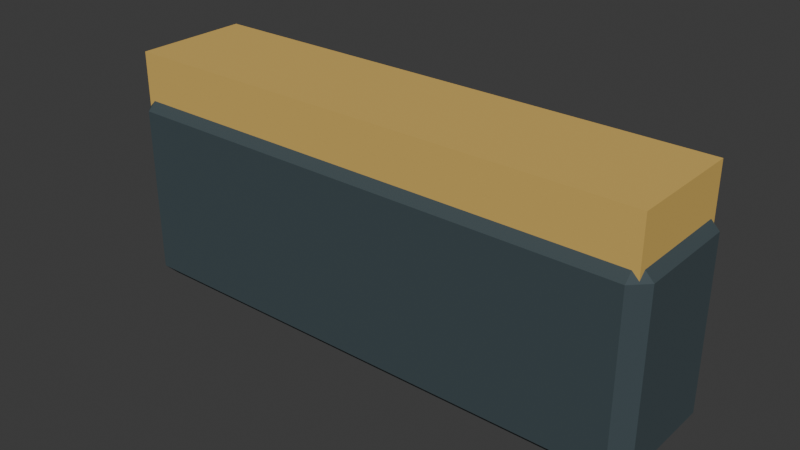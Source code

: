 # Source: rail-endpoint.blend  (saved by Blender 4.5.87; exported with 4.5.12 LTS)
import bpy
from mathutils import Matrix  # noqa: F401  (used for matrix-valued properties, if any)

bpy.ops.wm.read_factory_settings(use_empty=True)
scene = bpy.context.scene
scene.name = 'Scene'

# ---- collections
col_collection = bpy.data.collections.new('Collection'); scene.collection.children.link(col_collection)

# ---- materials (node trees are filled in below, after node groups)
mat_world_palette = bpy.data.materials.new('world_palette')

# ---- material node trees
mat_world_palette.use_nodes = True; mat_world_palette.node_tree.nodes.clear()
_N = mat_world_palette.node_tree.nodes; _L = mat_world_palette.node_tree.links
n0 = _N.new('ShaderNodeBsdfPrincipled'); n0.name = 'Principled BSDF'; n0.location = (-200, 100)
n0.inputs[1].default_value = 0.05
n0.inputs[2].default_value = 0.84
n1 = _N.new('ShaderNodeOutputMaterial'); n1.name = 'Material Output'; n1.location = (200, 100)
n2 = _N.new('ShaderNodeVertexColor'); n2.name = 'Color Attribute'; n2.location = (0, 0)
n2.layer_name = 'Color'
_L.new(n0.outputs[0], n1.inputs[0])
_L.new(n2.outputs[0], n0.inputs[0])
n1.is_active_output = True

# ---- world
world_world = bpy.data.worlds.new('World'); scene.world = world_world
world_world.use_nodes = True; world_world.node_tree.nodes.clear()
_N = world_world.node_tree.nodes; _L = world_world.node_tree.links
n0 = _N.new('ShaderNodeOutputWorld'); n0.name = 'World Output'; n0.location = (200, 100)
n1 = _N.new('ShaderNodeBackground'); n1.name = 'Background'; n1.location = (-200, 100)
n1.inputs[0].default_value = (0.05088, 0.05088, 0.05088, 1.0)
_L.new(n1.outputs[0], n0.inputs[0])
n0.is_active_output = True
world_world.color = (0.05088, 0.05088, 0.05088)
world_world.sun_shadow_jitter_overblur = 0.0

# ---- meshes
me_cube = bpy.data.meshes.new('Cube')
me_cube.from_pydata([(-0.312, -0.062, 0.0), (-0.312, -0.08, 0.018), (-0.33, -0.062, 0.018), (-0.312, -0.08, 0.222), (-0.312, -0.062, 0.24), (-0.33, -0.062, 0.222), (-0.312, 0.062, 0.0), (-0.33, 0.062, 0.018), (-0.312, 0.08, 0.018), (-0.312, 0.062, 0.24), (-0.312, 0.08, 0.222), (-0.33, 0.062, 0.222), (0.312, -0.062, 0.0), (0.33, -0.062, 0.018), (0.312, -0.08, 0.018), (0.312, -0.062, 0.24), (0.312, -0.08, 0.222), (0.33, -0.062, 0.222), (0.312, 0.062, 0.0), (0.312, 0.08, 0.018), (0.33, 0.062, 0.018), (0.312, 0.062, 0.24), (0.33, 0.062, 0.222), (0.312, 0.08, 0.222), (-0.32, -0.07, 0.21), (-0.32, -0.07, 0.29), (-0.32, 0.07, 0.21), (-0.32, 0.07, 0.29), (0.32, -0.07, 0.21), (0.32, -0.07, 0.29), (0.32, 0.07, 0.21), (0.32, 0.07, 0.29)], [], [(0, 1, 2), (3, 4, 5), (6, 7, 8), (9, 10, 11), (12, 13, 14), (15, 16, 17), (18, 19, 20), (21, 22, 23), (6, 0, 2, 7), (1, 3, 5, 2), (4, 9, 11, 5), (10, 8, 7, 11), (18, 6, 8, 19), (9, 21, 23, 10), (22, 20, 19, 23), (12, 18, 20, 13), (21, 15, 17, 22), (16, 14, 13, 17), (0, 12, 14, 1), (15, 4, 3, 16), (6, 18, 12, 0), (2, 5, 11, 7), (14, 16, 3, 1), (21, 9, 4, 15), (8, 10, 23, 19), (20, 22, 17, 13), (24, 25, 27, 26), (26, 27, 31, 30), (30, 31, 29, 28), (28, 29, 25, 24), (26, 30, 28, 24), (31, 27, 25, 29)])
_uv = me_cube.uv_layers.new(name='UVMap')
_uv.uv.foreach_set('vector', [0.1318, 0.7219, 0.1318, 0.75, 0.125, 0.7219, 0.6062, 0.0, 0.625, 0.02812, 0.6062, 0.02813, 0.1318, 0.5281, 0.125, 0.5281, 0.1318, 0.5, 0.625, 0.2506, 0.6062, 0.2568, 0.6062, 0.2219, 0.3682, 0.7219, 0.3936, 0.7219, 0.391, 0.7561, 0.6307, 0.7277, 0.6062, 0.7568, 0.6062, 0.7221, 0.3682, 0.5281, 0.391, 0.4939, 0.3936, 0.5281, 0.6307, 0.5223, 0.6062, 0.5279, 0.6063, 0.4932, 0.1318, 0.5281, 0.1318, 0.7219, 0.125, 0.7219, 0.125, 0.5281, 0.3938, 0.0, 0.6062, 0.0, 0.6062, 0.02813, 0.3937, 0.02812, 0.625, 0.02812, 0.625, 0.2506, 0.6062, 0.2219, 0.6062, 0.02813, 0.6062, 0.2568, 0.3938, 0.2568, 0.3937, 0.2219, 0.6062, 0.2219, 0.3682, 0.5281, 0.1318, 0.5281, 0.1318, 0.5, 0.391, 0.4939, 0.625, 0.2506, 0.6307, 0.5223, 0.6063, 0.4932, 0.6062, 0.2568, 0.6062, 0.5279, 0.3936, 0.5281, 0.391, 0.4939, 0.6063, 0.4932, 0.3682, 0.7219, 0.3682, 0.5281, 0.3936, 0.5281, 0.3936, 0.7219, 0.6307, 0.5223, 0.6307, 0.7277, 0.6062, 0.7221, 0.6062, 0.5279, 0.6062, 0.7568, 0.391, 0.7561, 0.3936, 0.7219, 0.6062, 0.7221, 0.1318, 0.7219, 0.3682, 0.7219, 0.391, 0.7561, 0.1318, 0.75, 0.6307, 0.7277, 0.625, 0.9932, 0.6063, 0.9932, 0.6062, 0.7568, 0.1318, 0.5281, 0.3682, 0.5281, 0.3682, 0.7219, 0.1318, 0.7219, 0.3937, 0.02812, 0.6062, 0.02813, 0.6062, 0.2219, 0.3937, 0.2219, 0.391, 0.7561, 0.6062, 0.7568, 0.6063, 0.9932, 0.3938, 0.9932, 0.6307, 0.5223, 0.8682, 0.5281, 0.8682, 0.7219, 0.6307, 0.7277, 0.3938, 0.2568, 0.6062, 0.2568, 0.6063, 0.4932, 0.391, 0.4939, 0.3936, 0.5281, 0.6062, 0.5279, 0.6062, 0.7221, 0.3936, 0.7219, 0.375, 0.0, 0.625, 0.0, 0.625, 0.25, 0.375, 0.25, 0.375, 0.25, 0.625, 0.25, 0.625, 0.5, 0.375, 0.5, 0.375, 0.5, 0.625, 0.5, 0.625, 0.75, 0.375, 0.75, 0.375, 0.75, 0.625, 0.75, 0.625, 1.0, 0.375, 1.0, 0.125, 0.5, 0.375, 0.5, 0.375, 0.75, 0.125, 0.75, 0.625, 0.5, 0.875, 0.5, 0.875, 0.75, 0.625, 0.75])
_ca = me_cube.color_attributes.new('Color', 'FLOAT_COLOR', 'CORNER')
_ca.data.foreach_set('color', [0.04667, 0.07036, 0.08022, 1.0, 0.04667, 0.07036, 0.08022, 1.0, 0.04667, 0.07036, 0.08022, 1.0, 0.04667, 0.07036, 0.08022, 1.0, 0.04667, 0.07036, 0.08022, 1.0, 0.04667, 0.07036, 0.08022, 1.0, 0.04667, 0.07036, 0.08022, 1.0, 0.04667, 0.07036, 0.08022, 1.0, 0.04667, 0.07036, 0.08022, 1.0, 0.04667, 0.07036, 0.08022, 1.0, 0.04667, 0.07036, 0.08022, 1.0, 0.04667, 0.07036, 0.08022, 1.0, 0.04667, 0.07036, 0.08022, 1.0, 0.04667, 0.07036, 0.08022, 1.0, 0.04667, 0.07036, 0.08022, 1.0, 0.04667, 0.07036, 0.08022, 1.0, 0.04667, 0.07036, 0.08022, 1.0, 0.04667, 0.07036, 0.08022, 1.0, 0.04667, 0.07036, 0.08022, 1.0, 0.04667, 0.07036, 0.08022, 1.0, 0.04667, 0.07036, 0.08022, 1.0, 0.04667, 0.07036, 0.08022, 1.0, 0.04667, 0.07036, 0.08022, 1.0, 0.04667, 0.07036, 0.08022, 1.0, 0.04667, 0.07036, 0.08022, 1.0, 0.04667, 0.07036, 0.08022, 1.0, 0.04667, 0.07036, 0.08022, 1.0, 0.04667, 0.07036, 0.08022, 1.0, 0.04667, 0.07036, 0.08022, 1.0, 0.04667, 0.07036, 0.08022, 1.0, 0.04667, 0.07036, 0.08022, 1.0, 0.04667, 0.07036, 0.08022, 1.0, 0.04667, 0.07036, 0.08022, 1.0, 0.04667, 0.07036, 0.08022, 1.0, 0.04667, 0.07036, 0.08022, 1.0, 0.04667, 0.07036, 0.08022, 1.0, 0.04667, 0.07036, 0.08022, 1.0, 0.04667, 0.07036, 0.08022, 1.0, 0.04667, 0.07036, 0.08022, 1.0, 0.04667, 0.07036, 0.08022, 1.0, 0.04667, 0.07036, 0.08022, 1.0, 0.04667, 0.07036, 0.08022, 1.0, 0.04667, 0.07036, 0.08022, 1.0, 0.04667, 0.07036, 0.08022, 1.0, 0.04667, 0.07036, 0.08022, 1.0, 0.04667, 0.07036, 0.08022, 1.0, 0.04667, 0.07036, 0.08022, 1.0, 0.04667, 0.07036, 0.08022, 1.0, 0.04667, 0.07036, 0.08022, 1.0, 0.04667, 0.07036, 0.08022, 1.0, 0.04667, 0.07036, 0.08022, 1.0, 0.04667, 0.07036, 0.08022, 1.0, 0.04667, 0.07036, 0.08022, 1.0, 0.04667, 0.07036, 0.08022, 1.0, 0.04667, 0.07036, 0.08022, 1.0, 0.04667, 0.07036, 0.08022, 1.0, 0.04667, 0.07036, 0.08022, 1.0, 0.04667, 0.07036, 0.08022, 1.0, 0.04667, 0.07036, 0.08022, 1.0, 0.04667, 0.07036, 0.08022, 1.0, 0.04667, 0.07036, 0.08022, 1.0, 0.04667, 0.07036, 0.08022, 1.0, 0.04667, 0.07036, 0.08022, 1.0, 0.04667, 0.07036, 0.08022, 1.0, 0.04667, 0.07036, 0.08022, 1.0, 0.04667, 0.07036, 0.08022, 1.0, 0.04667, 0.07036, 0.08022, 1.0, 0.04667, 0.07036, 0.08022, 1.0, 0.04667, 0.07036, 0.08022, 1.0, 0.04667, 0.07036, 0.08022, 1.0, 0.04667, 0.07036, 0.08022, 1.0, 0.04667, 0.07036, 0.08022, 1.0, 0.04667, 0.07036, 0.08022, 1.0, 0.04667, 0.07036, 0.08022, 1.0, 0.04667, 0.07036, 0.08022, 1.0, 0.04667, 0.07036, 0.08022, 1.0, 0.04667, 0.07036, 0.08022, 1.0, 0.04667, 0.07036, 0.08022, 1.0, 0.04667, 0.07036, 0.08022, 1.0, 0.04667, 0.07036, 0.08022, 1.0, 0.04667, 0.07036, 0.08022, 1.0, 0.04667, 0.07036, 0.08022, 1.0, 0.04667, 0.07036, 0.08022, 1.0, 0.04667, 0.07036, 0.08022, 1.0, 0.04667, 0.07036, 0.08022, 1.0, 0.04667, 0.07036, 0.08022, 1.0, 0.04667, 0.07036, 0.08022, 1.0, 0.04667, 0.07036, 0.08022, 1.0, 0.04667, 0.07036, 0.08022, 1.0, 0.04667, 0.07036, 0.08022, 1.0, 0.04667, 0.07036, 0.08022, 1.0, 0.04667, 0.07036, 0.08022, 1.0, 0.04667, 0.07036, 0.08022, 1.0, 0.04667, 0.07036, 0.08022, 1.0, 0.04667, 0.07036, 0.08022, 1.0, 0.04667, 0.07036, 0.08022, 1.0, 0.6939, 0.4564, 0.1144, 1.0, 0.6939, 0.4564, 0.1144, 1.0, 0.6939, 0.4564, 0.1144, 1.0, 0.6939, 0.4564, 0.1144, 1.0, 0.6939, 0.4564, 0.1144, 1.0, 0.6939, 0.4564, 0.1144, 1.0, 0.6939, 0.4564, 0.1144, 1.0, 0.6939, 0.4564, 0.1144, 1.0, 0.6939, 0.4564, 0.1144, 1.0, 0.6939, 0.4564, 0.1144, 1.0, 0.6939, 0.4564, 0.1144, 1.0, 0.6939, 0.4564, 0.1144, 1.0, 0.6939, 0.4564, 0.1144, 1.0, 0.6939, 0.4564, 0.1144, 1.0, 0.6939, 0.4564, 0.1144, 1.0, 0.6939, 0.4564, 0.1144, 1.0, 0.6939, 0.4564, 0.1144, 1.0, 0.6939, 0.4564, 0.1144, 1.0, 0.6939, 0.4564, 0.1144, 1.0, 0.6939, 0.4564, 0.1144, 1.0, 0.6939, 0.4564, 0.1144, 1.0, 0.6939, 0.4564, 0.1144, 1.0, 0.6939, 0.4564, 0.1144, 1.0, 0.6939, 0.4564, 0.1144, 1.0])
me_cube.materials.append(mat_world_palette)
me_cube.update()

# ---- objects
ob_body = bpy.data.objects.new('body', me_cube)
ob_root = bpy.data.objects.new('root', None)

# ---- transforms, parenting, visibility, modifiers, constraints
ob_body.parent = ob_root
ob_body.location = (0.0, 0.0, 0.0)
ob_root.location = (0.0, 0.0, 0.0)

# ---- collection membership
col_collection.objects.link(ob_body)
col_collection.objects.link(ob_root)

# ---- scene / render settings (as saved in the file)
scene.frame_start = 1; scene.frame_end = 250; scene.frame_set(1)
scene.render.engine = 'BLENDER_EEVEE_NEXT'
bpy.context.view_layer.update()

# ---- added for rendering (the .blend has no active camera and no usable light): camera, sun
cam_auto = bpy.data.cameras.new('AutoCamera')
cam_auto.lens = 50.0
cam_auto.sensor_width = 36.0
cam_auto.clip_end = 1000.0
ob_auto_camera = bpy.data.objects.new('AutoCamera', cam_auto)
scene.collection.objects.link(ob_auto_camera)
ob_auto_camera.location = (0.683227, -0.819872, 0.691581)
ob_auto_camera.rotation_euler = (1.09748, -7.21219e-08, 0.694738)
scene.camera = ob_auto_camera
light_auto_sun = bpy.data.lights.new('AutoSun', 'SUN')
light_auto_sun.energy = 3.0
light_auto_sun.angle = 0.0523599
ob_auto_sun = bpy.data.objects.new('AutoSun', light_auto_sun)
scene.collection.objects.link(ob_auto_sun)
ob_auto_sun.rotation_euler = (0.872665, 0.174533, 0.523599)
bpy.context.view_layer.update()

